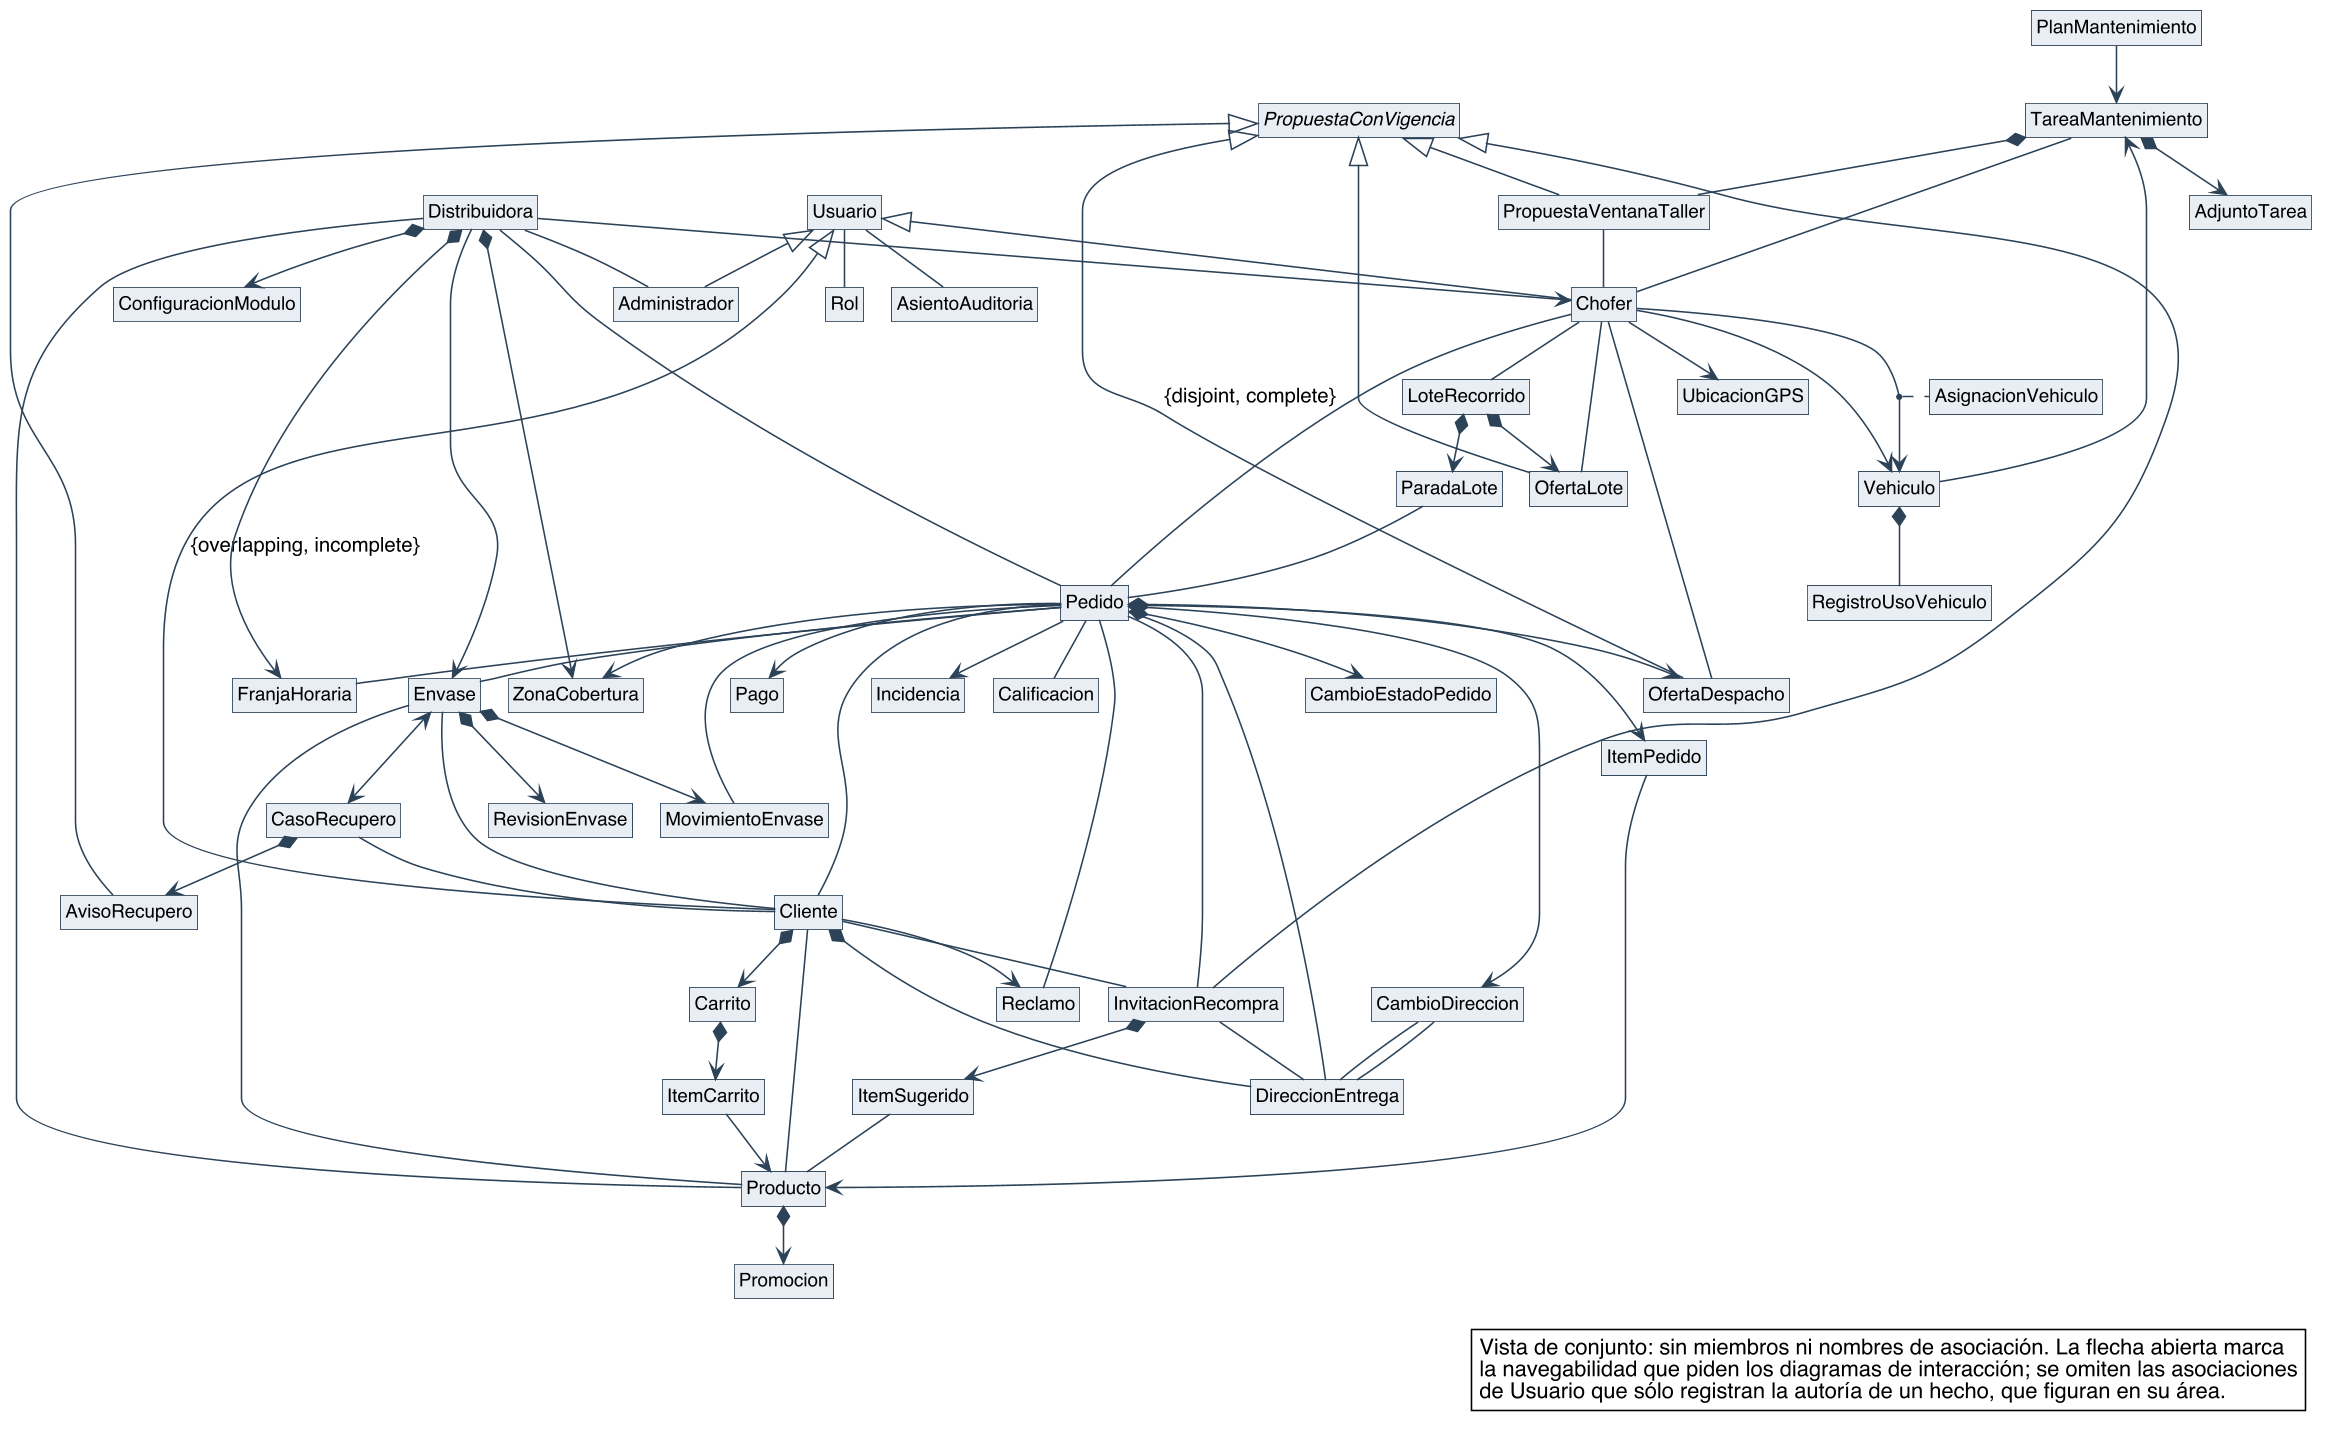

The diagram above was rendered by PlantUML. Its source (embedded in the PNG):
@startuml
skinparam backgroundColor #FFFFFF
skinparam shadowing false
skinparam defaultFontName Helvetica
skinparam defaultFontSize 13
skinparam dpi 150
skinparam nodesep 40
skinparam ranksep 55
skinparam classAttributeIconSize 0
skinparam roundCorner 0
skinparam genericDisplay old
skinparam class {
  BorderColor #2C4257
  BackgroundColor #FFFFFF
  ArrowColor #2C4257
  FontSize 14
  AttributeFontSize 12
  HeaderBackgroundColor #E8EEF3
}
skinparam class<<referencia>> {
  BackgroundColor #F1F1F1
  BorderColor #8A97A3
  FontColor #55616C
}
skinparam class<<fachada>> {
  HeaderBackgroundColor #D6E4F0
}
skinparam class<<use case>> {
  HeaderBackgroundColor #D6E4F0
}
skinparam class<<fabricación pura>> {
  HeaderBackgroundColor #F3E9CF
}
skinparam class<<colección>> {
  HeaderBackgroundColor #E6E6E6
}
skinparam class<<adaptador>> {
  HeaderBackgroundColor #DCEBDD
}
skinparam interface {
  BorderColor #2C4257
  BackgroundColor #FFFFFF
  HeaderBackgroundColor #DCEBDD
  FontSize 14
  AttributeFontSize 12
}
skinparam note {
  BackgroundColor #FFFFFF
  BorderColor #2C4257
}
skinparam packageStyle rectangle
skinparam package {
  BorderColor #8A97A3
  FontSize 13
  FontColor #55616C
}
hide circle
hide empty members

skinparam nodesep 18
skinparam ranksep 35
class Distribuidora
class Usuario
class Rol
class Administrador
class ConfiguracionModulo
class AsientoAuditoria
class Cliente
class DireccionEntrega
class InvitacionRecompra
class ItemSugerido
class Producto
class Promocion
class Envase
class MovimientoEnvase
class RevisionEnvase
class CasoRecupero
class AvisoRecupero
class Carrito
class ItemCarrito
class Pedido
class ItemPedido
class CambioEstadoPedido
class CambioDireccion
class ZonaCobertura
class FranjaHoraria
class Pago
abstract class PropuestaConVigencia
class OfertaDespacho
class LoteRecorrido
class ParadaLote
class OfertaLote
class Chofer
class Vehiculo
class AsignacionVehiculo
class PlanMantenimiento
class TareaMantenimiento
class AdjuntoTarea
class PropuestaVentanaTaller
class UbicacionGPS
class RegistroUsoVehiculo
class Reclamo
class Incidencia
class Calificacion

Usuario <|-- Cliente : {overlapping, incomplete}
Usuario <|-- Chofer
Usuario <|-- Administrador
PropuestaConVigencia <|-- OfertaDespacho : {disjoint, complete}
PropuestaConVigencia <|-- OfertaLote
PropuestaConVigencia <|-- PropuestaVentanaTaller
PropuestaConVigencia <|-- InvitacionRecompra
PropuestaConVigencia <|-- AvisoRecupero
Usuario -- Rol
Distribuidora --> Chofer
Distribuidora -- Administrador
Distribuidora -- Producto
Distribuidora --> Envase
Distribuidora -- Pedido
Distribuidora *--> ZonaCobertura
Distribuidora *--> FranjaHoraria
Distribuidora *--> ConfiguracionModulo
Usuario -- AsientoAuditoria
Cliente *-- DireccionEntrega
Cliente -- Pedido
Cliente *--> Carrito
Cliente -- InvitacionRecompra
Cliente -- Producto
InvitacionRecompra -- Pedido
InvitacionRecompra *--> ItemSugerido
InvitacionRecompra -- DireccionEntrega
ItemSugerido -- Producto
Carrito *--> ItemCarrito
ItemCarrito --> Producto
Pedido *--> ItemPedido
ItemPedido --> Producto
Pedido -- DireccionEntrega
Pedido -- FranjaHoraria
Pedido --> ZonaCobertura
Pedido *--> CambioEstadoPedido
Pedido *--> CambioDireccion
CambioDireccion -- DireccionEntrega
CambioDireccion -- DireccionEntrega
Chofer -- Pedido
Pedido --> Pago
Pedido *--> OfertaDespacho
OfertaDespacho -- Chofer
LoteRecorrido *--> ParadaLote
ParadaLote -- Pedido
LoteRecorrido *--> OfertaLote
OfertaLote -- Chofer
Chofer -- LoteRecorrido
Chofer --> Vehiculo
Chofer --> Vehiculo
Chofer --> UbicacionGPS
PlanMantenimiento --> TareaMantenimiento
TareaMantenimiento <-- Vehiculo
TareaMantenimiento -- Chofer
TareaMantenimiento *-- PropuestaVentanaTaller
TareaMantenimiento *--> AdjuntoTarea
PropuestaVentanaTaller -- Chofer
Vehiculo *-- RegistroUsoVehiculo
Producto *--> Promocion
Producto -- Envase
Envase *--> MovimientoEnvase
Envase *--> RevisionEnvase
Pedido -- MovimientoEnvase
Cliente -- Envase
Pedido -- Envase
Envase <--> CasoRecupero
CasoRecupero -- Cliente
CasoRecupero *--> AvisoRecupero
Pedido -- Reclamo
Cliente --> Reclamo
Pedido --> Incidencia
Pedido -- Calificacion
(Chofer, Vehiculo) .. AsignacionVehiculo

legend bottom right
  Vista de conjunto: sin miembros ni nombres de asociación. La flecha abierta marca
  la navegabilidad que piden los diagramas de interacción; se omiten las asociaciones
  de Usuario que sólo registran la autoría de un hecho, que figuran en su área.
endlegend
@enduml